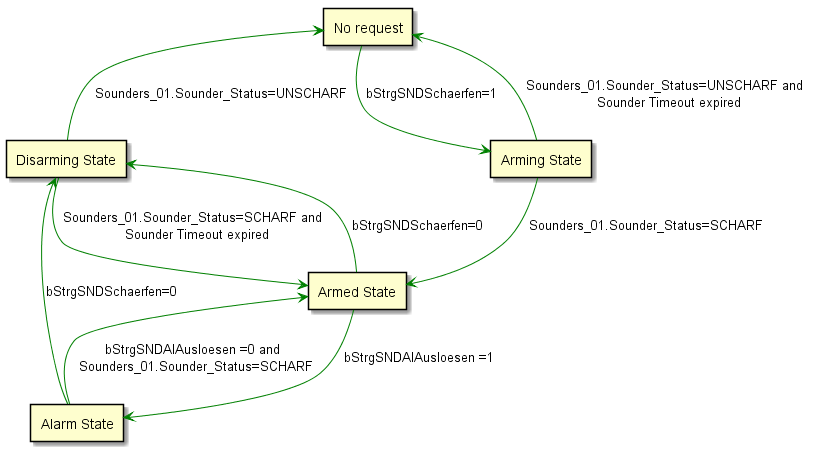

The diagram above was rendered by PlantUML. Its source (embedded in the PNG):
@startuml dataFlow_DWA.png
  rectangle "No request" as NR
  rectangle "Arming State" as AS
  rectangle "Armed State" as ADS
  rectangle "Alarm State" as AMS
  rectangle "Disarming State" as DS
  NR --> AS #line:green : bStrgSNDSchaerfen=1
  AS --> NR #line:green : Sounders_01.Sounder_Status=UNSCHARF and \n Sounder Timeout expired
  AS --> ADS #line:green : Sounders_01.Sounder_Status=SCHARF
  ADS --> AMS #line:green : bStrgSNDAlAusloesen =1
  ADS -up-> DS #line:green :  bStrgSNDSchaerfen=0
  AMS -right-> ADS #line:green : bStrgSNDAlAusloesen =0 and \n Sounders_01.Sounder_Status=SCHARF
  AMS -up-> DS #line:green : bStrgSNDSchaerfen=0
  DS -left-> ADS #line:green : Sounders_01.Sounder_Status=SCHARF and \n Sounder Timeout expired
  DS -up-> NR #line:green : Sounders_01.Sounder_Status=UNSCHARF
@enduml